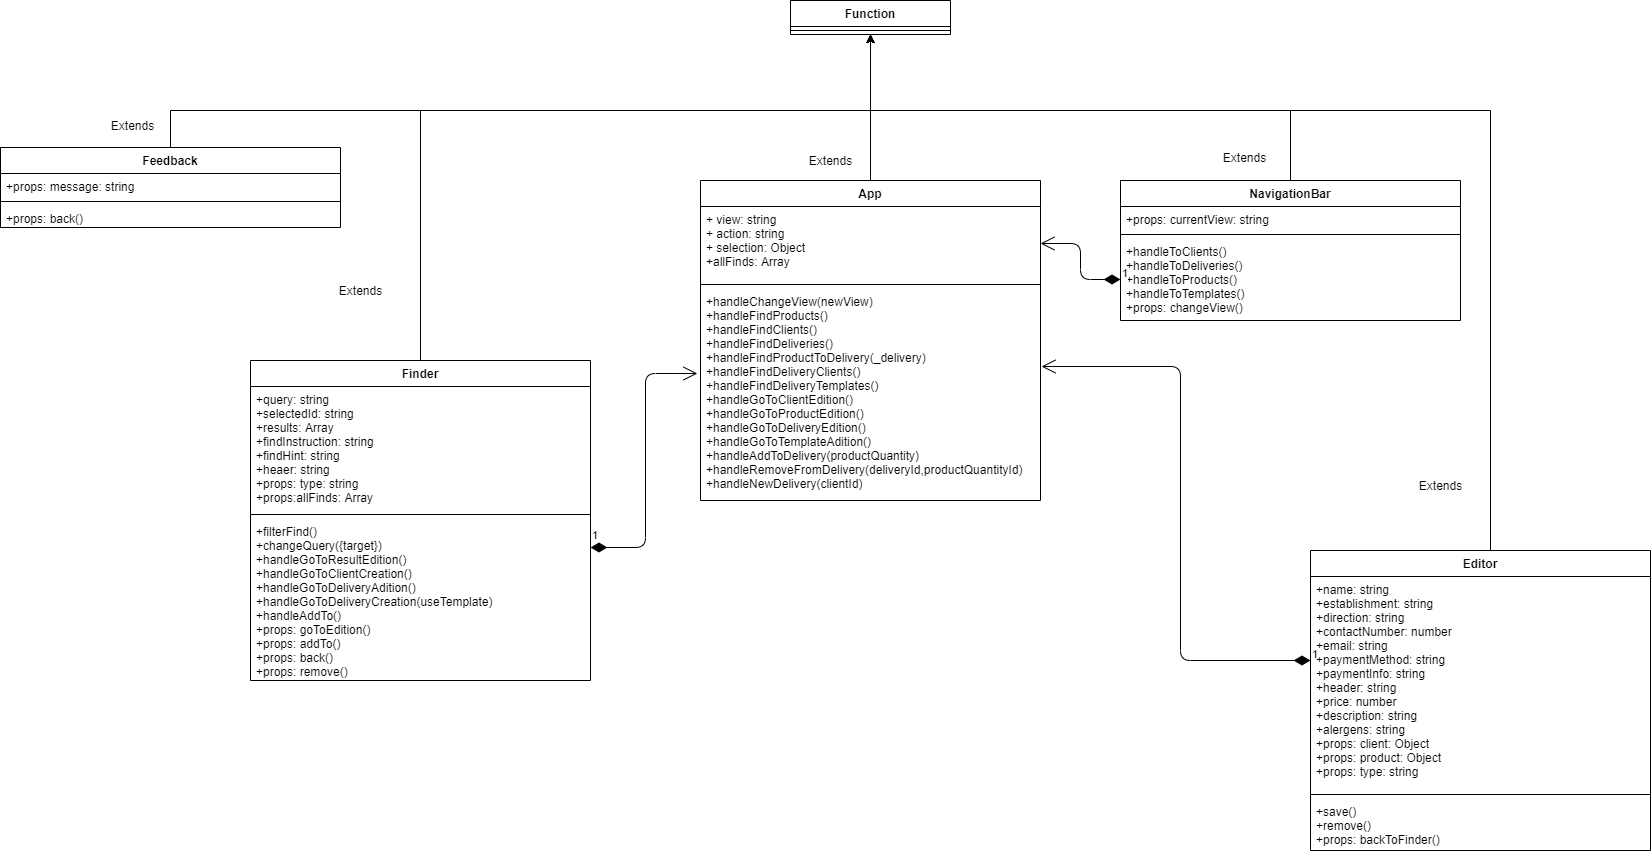

The diagram above was exported from draw.io. Its source (the exported page's mxGraphModel, read from the mxfile embedded in the PNG):
<mxGraphModel dx="2249" dy="745" grid="1" gridSize="10" guides="1" tooltips="1" connect="1" arrows="1" fold="1" page="1" pageScale="1" pageWidth="827" pageHeight="1169" math="0" shadow="0">
  <root>
    <mxCell id="WIyWlLk6GJQsqaUBKTNV-0" />
    <mxCell id="WIyWlLk6GJQsqaUBKTNV-1" parent="WIyWlLk6GJQsqaUBKTNV-0" />
    <mxCell id="b7sbDyoFLdMD9mCZ6Mo8-0" value="Function" style="swimlane;fontStyle=1;align=center;verticalAlign=top;childLayout=stackLayout;horizontal=1;startSize=26;horizontalStack=0;resizeParent=1;resizeParentMax=0;resizeLast=0;collapsible=1;marginBottom=0;" vertex="1" parent="WIyWlLk6GJQsqaUBKTNV-1">
      <mxGeometry x="220" y="90" width="160" height="34" as="geometry" />
    </mxCell>
    <mxCell id="b7sbDyoFLdMD9mCZ6Mo8-2" value="" style="line;strokeWidth=1;fillColor=none;align=left;verticalAlign=middle;spacingTop=-1;spacingLeft=3;spacingRight=3;rotatable=0;labelPosition=right;points=[];portConstraint=eastwest;" vertex="1" parent="b7sbDyoFLdMD9mCZ6Mo8-0">
      <mxGeometry y="26" width="160" height="8" as="geometry" />
    </mxCell>
    <mxCell id="b7sbDyoFLdMD9mCZ6Mo8-8" style="edgeStyle=orthogonalEdgeStyle;rounded=0;orthogonalLoop=1;jettySize=auto;html=1;entryX=0.5;entryY=1;entryDx=0;entryDy=0;" edge="1" parent="WIyWlLk6GJQsqaUBKTNV-1" source="b7sbDyoFLdMD9mCZ6Mo8-4" target="b7sbDyoFLdMD9mCZ6Mo8-0">
      <mxGeometry relative="1" as="geometry" />
    </mxCell>
    <mxCell id="b7sbDyoFLdMD9mCZ6Mo8-9" value="Extends" style="text;html=1;align=center;verticalAlign=middle;resizable=0;points=[];autosize=1;" vertex="1" parent="WIyWlLk6GJQsqaUBKTNV-1">
      <mxGeometry x="230" y="240" width="60" height="20" as="geometry" />
    </mxCell>
    <mxCell id="b7sbDyoFLdMD9mCZ6Mo8-4" value="App" style="swimlane;fontStyle=1;align=center;verticalAlign=top;childLayout=stackLayout;horizontal=1;startSize=26;horizontalStack=0;resizeParent=1;resizeParentMax=0;resizeLast=0;collapsible=1;marginBottom=0;" vertex="1" parent="WIyWlLk6GJQsqaUBKTNV-1">
      <mxGeometry x="130" y="270" width="340" height="320" as="geometry" />
    </mxCell>
    <mxCell id="b7sbDyoFLdMD9mCZ6Mo8-5" value="+ view: string&#10;+ action: string&#10;+ selection: Object&#10;+allFinds: Array" style="text;strokeColor=none;fillColor=none;align=left;verticalAlign=top;spacingLeft=4;spacingRight=4;overflow=hidden;rotatable=0;points=[[0,0.5],[1,0.5]];portConstraint=eastwest;" vertex="1" parent="b7sbDyoFLdMD9mCZ6Mo8-4">
      <mxGeometry y="26" width="340" height="74" as="geometry" />
    </mxCell>
    <mxCell id="b7sbDyoFLdMD9mCZ6Mo8-6" value="" style="line;strokeWidth=1;fillColor=none;align=left;verticalAlign=middle;spacingTop=-1;spacingLeft=3;spacingRight=3;rotatable=0;labelPosition=right;points=[];portConstraint=eastwest;" vertex="1" parent="b7sbDyoFLdMD9mCZ6Mo8-4">
      <mxGeometry y="100" width="340" height="8" as="geometry" />
    </mxCell>
    <mxCell id="b7sbDyoFLdMD9mCZ6Mo8-7" value="+handleChangeView(newView)&#10;+handleFindProducts()&#10;+handleFindClients()&#10;+handleFindDeliveries()&#10;+handleFindProductToDelivery(_delivery)&#10;+handleFindDeliveryClients()&#10;+handleFindDeliveryTemplates()&#10;+handleGoToClientEdition()&#10;+handleGoToProductEdition()&#10;+handleGoToDeliveryEdition()&#10;+handleGoToTemplateAdition()&#10;+handleAddToDelivery(productQuantity)&#10;+handleRemoveFromDelivery(deliveryId,productQuantityId)&#10;+handleNewDelivery(clientId)" style="text;strokeColor=none;fillColor=none;align=left;verticalAlign=top;spacingLeft=4;spacingRight=4;overflow=hidden;rotatable=0;points=[[0,0.5],[1,0.5]];portConstraint=eastwest;" vertex="1" parent="b7sbDyoFLdMD9mCZ6Mo8-4">
      <mxGeometry y="108" width="340" height="212" as="geometry" />
    </mxCell>
    <mxCell id="b7sbDyoFLdMD9mCZ6Mo8-15" style="edgeStyle=orthogonalEdgeStyle;rounded=0;orthogonalLoop=1;jettySize=auto;html=1;entryX=0.5;entryY=1;entryDx=0;entryDy=0;" edge="1" parent="WIyWlLk6GJQsqaUBKTNV-1" source="b7sbDyoFLdMD9mCZ6Mo8-10" target="b7sbDyoFLdMD9mCZ6Mo8-0">
      <mxGeometry relative="1" as="geometry">
        <Array as="points">
          <mxPoint x="-150" y="200" />
          <mxPoint x="300" y="200" />
        </Array>
      </mxGeometry>
    </mxCell>
    <mxCell id="b7sbDyoFLdMD9mCZ6Mo8-10" value="Finder" style="swimlane;fontStyle=1;align=center;verticalAlign=top;childLayout=stackLayout;horizontal=1;startSize=26;horizontalStack=0;resizeParent=1;resizeParentMax=0;resizeLast=0;collapsible=1;marginBottom=0;" vertex="1" parent="WIyWlLk6GJQsqaUBKTNV-1">
      <mxGeometry x="-320" y="450" width="340" height="320" as="geometry">
        <mxRectangle x="-320" y="450" width="70" height="26" as="alternateBounds" />
      </mxGeometry>
    </mxCell>
    <mxCell id="b7sbDyoFLdMD9mCZ6Mo8-11" value="+query: string&#10;+selectedId: string&#10;+results: Array&#10;+findInstruction: string&#10;+findHint: string&#10;+heaer: string&#10;+props: type: string&#10;+props:allFinds: Array" style="text;strokeColor=none;fillColor=none;align=left;verticalAlign=top;spacingLeft=4;spacingRight=4;overflow=hidden;rotatable=0;points=[[0,0.5],[1,0.5]];portConstraint=eastwest;" vertex="1" parent="b7sbDyoFLdMD9mCZ6Mo8-10">
      <mxGeometry y="26" width="340" height="124" as="geometry" />
    </mxCell>
    <mxCell id="b7sbDyoFLdMD9mCZ6Mo8-12" value="" style="line;strokeWidth=1;fillColor=none;align=left;verticalAlign=middle;spacingTop=-1;spacingLeft=3;spacingRight=3;rotatable=0;labelPosition=right;points=[];portConstraint=eastwest;" vertex="1" parent="b7sbDyoFLdMD9mCZ6Mo8-10">
      <mxGeometry y="150" width="340" height="8" as="geometry" />
    </mxCell>
    <mxCell id="b7sbDyoFLdMD9mCZ6Mo8-13" value="+filterFind()&#10;+changeQuery({target})&#10;+handleGoToResultEdition()&#10;+handleGoToClientCreation()&#10;+handleGoToDeliveryAdition()&#10;+handleGoToDeliveryCreation(useTemplate)&#10;+handleAddTo()&#10;+props: goToEdition()&#10;+props: addTo()&#10;+props: back()&#10;+props: remove()" style="text;strokeColor=none;fillColor=none;align=left;verticalAlign=top;spacingLeft=4;spacingRight=4;overflow=hidden;rotatable=0;points=[[0,0.5],[1,0.5]];portConstraint=eastwest;" vertex="1" parent="b7sbDyoFLdMD9mCZ6Mo8-10">
      <mxGeometry y="158" width="340" height="162" as="geometry" />
    </mxCell>
    <mxCell id="b7sbDyoFLdMD9mCZ6Mo8-16" value="Extends" style="text;html=1;align=center;verticalAlign=middle;resizable=0;points=[];autosize=1;" vertex="1" parent="WIyWlLk6GJQsqaUBKTNV-1">
      <mxGeometry x="-240" y="370" width="60" height="20" as="geometry" />
    </mxCell>
    <mxCell id="b7sbDyoFLdMD9mCZ6Mo8-23" value="1" style="endArrow=open;html=1;endSize=12;startArrow=diamondThin;startSize=14;startFill=1;edgeStyle=orthogonalEdgeStyle;align=left;verticalAlign=bottom;entryX=-0.009;entryY=0.401;entryDx=0;entryDy=0;entryPerimeter=0;exitX=1;exitY=0.179;exitDx=0;exitDy=0;exitPerimeter=0;" edge="1" parent="WIyWlLk6GJQsqaUBKTNV-1" source="b7sbDyoFLdMD9mCZ6Mo8-13" target="b7sbDyoFLdMD9mCZ6Mo8-7">
      <mxGeometry x="-1" y="3" relative="1" as="geometry">
        <mxPoint x="10" y="650" as="sourcePoint" />
        <mxPoint x="170" y="650" as="targetPoint" />
      </mxGeometry>
    </mxCell>
    <mxCell id="b7sbDyoFLdMD9mCZ6Mo8-39" style="edgeStyle=orthogonalEdgeStyle;rounded=0;orthogonalLoop=1;jettySize=auto;html=1;entryX=0.5;entryY=1;entryDx=0;entryDy=0;" edge="1" parent="WIyWlLk6GJQsqaUBKTNV-1" source="b7sbDyoFLdMD9mCZ6Mo8-17" target="b7sbDyoFLdMD9mCZ6Mo8-0">
      <mxGeometry relative="1" as="geometry">
        <Array as="points">
          <mxPoint x="920" y="200" />
          <mxPoint x="300" y="200" />
        </Array>
      </mxGeometry>
    </mxCell>
    <mxCell id="b7sbDyoFLdMD9mCZ6Mo8-17" value="Editor&#10;" style="swimlane;fontStyle=1;align=center;verticalAlign=top;childLayout=stackLayout;horizontal=1;startSize=26;horizontalStack=0;resizeParent=1;resizeParentMax=0;resizeLast=0;collapsible=1;marginBottom=0;" vertex="1" parent="WIyWlLk6GJQsqaUBKTNV-1">
      <mxGeometry x="740" y="640" width="340" height="300" as="geometry">
        <mxRectangle x="-320" y="450" width="70" height="26" as="alternateBounds" />
      </mxGeometry>
    </mxCell>
    <mxCell id="b7sbDyoFLdMD9mCZ6Mo8-24" value="1" style="endArrow=open;html=1;endSize=12;startArrow=diamondThin;startSize=14;startFill=1;edgeStyle=orthogonalEdgeStyle;align=left;verticalAlign=bottom;entryX=1.003;entryY=0.368;entryDx=0;entryDy=0;entryPerimeter=0;" edge="1" parent="b7sbDyoFLdMD9mCZ6Mo8-17" target="b7sbDyoFLdMD9mCZ6Mo8-7">
      <mxGeometry x="-1" y="3" relative="1" as="geometry">
        <mxPoint y="110" as="sourcePoint" />
        <mxPoint x="160" y="110" as="targetPoint" />
        <Array as="points">
          <mxPoint x="-130" y="110" />
          <mxPoint x="-130" y="-184" />
        </Array>
      </mxGeometry>
    </mxCell>
    <mxCell id="b7sbDyoFLdMD9mCZ6Mo8-18" value="+name: string&#10;+establishment: string&#10;+direction: string&#10;+contactNumber: number&#10;+email: string&#10;+paymentMethod: string&#10;+paymentInfo: string&#10;+header: string&#10;+price: number&#10;+description: string&#10;+alergens: string&#10;+props: client: Object&#10;+props: product: Object&#10;+props: type: string" style="text;strokeColor=none;fillColor=none;align=left;verticalAlign=top;spacingLeft=4;spacingRight=4;overflow=hidden;rotatable=0;points=[[0,0.5],[1,0.5]];portConstraint=eastwest;" vertex="1" parent="b7sbDyoFLdMD9mCZ6Mo8-17">
      <mxGeometry y="26" width="340" height="214" as="geometry" />
    </mxCell>
    <mxCell id="b7sbDyoFLdMD9mCZ6Mo8-19" value="" style="line;strokeWidth=1;fillColor=none;align=left;verticalAlign=middle;spacingTop=-1;spacingLeft=3;spacingRight=3;rotatable=0;labelPosition=right;points=[];portConstraint=eastwest;" vertex="1" parent="b7sbDyoFLdMD9mCZ6Mo8-17">
      <mxGeometry y="240" width="340" height="8" as="geometry" />
    </mxCell>
    <mxCell id="b7sbDyoFLdMD9mCZ6Mo8-20" value="+save()&#10;+remove()&#10;+props: backToFinder()" style="text;strokeColor=none;fillColor=none;align=left;verticalAlign=top;spacingLeft=4;spacingRight=4;overflow=hidden;rotatable=0;points=[[0,0.5],[1,0.5]];portConstraint=eastwest;" vertex="1" parent="b7sbDyoFLdMD9mCZ6Mo8-17">
      <mxGeometry y="248" width="340" height="52" as="geometry" />
    </mxCell>
    <mxCell id="b7sbDyoFLdMD9mCZ6Mo8-36" style="edgeStyle=orthogonalEdgeStyle;rounded=0;orthogonalLoop=1;jettySize=auto;html=1;entryX=0.5;entryY=1;entryDx=0;entryDy=0;" edge="1" parent="WIyWlLk6GJQsqaUBKTNV-1" source="b7sbDyoFLdMD9mCZ6Mo8-25" target="b7sbDyoFLdMD9mCZ6Mo8-0">
      <mxGeometry relative="1" as="geometry">
        <Array as="points">
          <mxPoint x="720" y="200" />
          <mxPoint x="300" y="200" />
        </Array>
      </mxGeometry>
    </mxCell>
    <mxCell id="b7sbDyoFLdMD9mCZ6Mo8-25" value="NavigationBar" style="swimlane;fontStyle=1;align=center;verticalAlign=top;childLayout=stackLayout;horizontal=1;startSize=26;horizontalStack=0;resizeParent=1;resizeParentMax=0;resizeLast=0;collapsible=1;marginBottom=0;" vertex="1" parent="WIyWlLk6GJQsqaUBKTNV-1">
      <mxGeometry x="550" y="270" width="340" height="140" as="geometry" />
    </mxCell>
    <mxCell id="b7sbDyoFLdMD9mCZ6Mo8-26" value="+props: currentView: string&#10;" style="text;strokeColor=none;fillColor=none;align=left;verticalAlign=top;spacingLeft=4;spacingRight=4;overflow=hidden;rotatable=0;points=[[0,0.5],[1,0.5]];portConstraint=eastwest;" vertex="1" parent="b7sbDyoFLdMD9mCZ6Mo8-25">
      <mxGeometry y="26" width="340" height="24" as="geometry" />
    </mxCell>
    <mxCell id="b7sbDyoFLdMD9mCZ6Mo8-27" value="" style="line;strokeWidth=1;fillColor=none;align=left;verticalAlign=middle;spacingTop=-1;spacingLeft=3;spacingRight=3;rotatable=0;labelPosition=right;points=[];portConstraint=eastwest;" vertex="1" parent="b7sbDyoFLdMD9mCZ6Mo8-25">
      <mxGeometry y="50" width="340" height="8" as="geometry" />
    </mxCell>
    <mxCell id="b7sbDyoFLdMD9mCZ6Mo8-28" value="+handleToClients()&#10;+handleToDeliveries()&#10;+handleToProducts()&#10;+handleToTemplates()&#10;+props: changeView()" style="text;strokeColor=none;fillColor=none;align=left;verticalAlign=top;spacingLeft=4;spacingRight=4;overflow=hidden;rotatable=0;points=[[0,0.5],[1,0.5]];portConstraint=eastwest;" vertex="1" parent="b7sbDyoFLdMD9mCZ6Mo8-25">
      <mxGeometry y="58" width="340" height="82" as="geometry" />
    </mxCell>
    <mxCell id="b7sbDyoFLdMD9mCZ6Mo8-37" value="Extends" style="text;html=1;align=center;verticalAlign=middle;resizable=0;points=[];autosize=1;" vertex="1" parent="WIyWlLk6GJQsqaUBKTNV-1">
      <mxGeometry x="644" y="237" width="60" height="20" as="geometry" />
    </mxCell>
    <mxCell id="b7sbDyoFLdMD9mCZ6Mo8-38" value="Extends" style="text;html=1;align=center;verticalAlign=middle;resizable=0;points=[];autosize=1;" vertex="1" parent="WIyWlLk6GJQsqaUBKTNV-1">
      <mxGeometry x="840" y="565" width="60" height="20" as="geometry" />
    </mxCell>
    <mxCell id="b7sbDyoFLdMD9mCZ6Mo8-40" value="1" style="endArrow=open;html=1;endSize=12;startArrow=diamondThin;startSize=14;startFill=1;edgeStyle=orthogonalEdgeStyle;align=left;verticalAlign=bottom;exitX=0;exitY=0.5;exitDx=0;exitDy=0;entryX=1;entryY=0.5;entryDx=0;entryDy=0;" edge="1" parent="WIyWlLk6GJQsqaUBKTNV-1" source="b7sbDyoFLdMD9mCZ6Mo8-28" target="b7sbDyoFLdMD9mCZ6Mo8-5">
      <mxGeometry x="-1" y="3" relative="1" as="geometry">
        <mxPoint x="650" y="440" as="sourcePoint" />
        <mxPoint x="810" y="440" as="targetPoint" />
      </mxGeometry>
    </mxCell>
    <mxCell id="b7sbDyoFLdMD9mCZ6Mo8-45" style="edgeStyle=orthogonalEdgeStyle;rounded=0;orthogonalLoop=1;jettySize=auto;html=1;entryX=0.5;entryY=1;entryDx=0;entryDy=0;" edge="1" parent="WIyWlLk6GJQsqaUBKTNV-1" source="b7sbDyoFLdMD9mCZ6Mo8-41" target="b7sbDyoFLdMD9mCZ6Mo8-0">
      <mxGeometry relative="1" as="geometry">
        <Array as="points">
          <mxPoint x="-400" y="200" />
          <mxPoint x="300" y="200" />
        </Array>
      </mxGeometry>
    </mxCell>
    <mxCell id="b7sbDyoFLdMD9mCZ6Mo8-41" value="Feedback" style="swimlane;fontStyle=1;align=center;verticalAlign=top;childLayout=stackLayout;horizontal=1;startSize=26;horizontalStack=0;resizeParent=1;resizeParentMax=0;resizeLast=0;collapsible=1;marginBottom=0;" vertex="1" parent="WIyWlLk6GJQsqaUBKTNV-1">
      <mxGeometry x="-570" y="237" width="340" height="80" as="geometry" />
    </mxCell>
    <mxCell id="b7sbDyoFLdMD9mCZ6Mo8-42" value="+props: message: string&#10;" style="text;strokeColor=none;fillColor=none;align=left;verticalAlign=top;spacingLeft=4;spacingRight=4;overflow=hidden;rotatable=0;points=[[0,0.5],[1,0.5]];portConstraint=eastwest;" vertex="1" parent="b7sbDyoFLdMD9mCZ6Mo8-41">
      <mxGeometry y="26" width="340" height="24" as="geometry" />
    </mxCell>
    <mxCell id="b7sbDyoFLdMD9mCZ6Mo8-43" value="" style="line;strokeWidth=1;fillColor=none;align=left;verticalAlign=middle;spacingTop=-1;spacingLeft=3;spacingRight=3;rotatable=0;labelPosition=right;points=[];portConstraint=eastwest;" vertex="1" parent="b7sbDyoFLdMD9mCZ6Mo8-41">
      <mxGeometry y="50" width="340" height="8" as="geometry" />
    </mxCell>
    <mxCell id="b7sbDyoFLdMD9mCZ6Mo8-44" value="+props: back()" style="text;strokeColor=none;fillColor=none;align=left;verticalAlign=top;spacingLeft=4;spacingRight=4;overflow=hidden;rotatable=0;points=[[0,0.5],[1,0.5]];portConstraint=eastwest;" vertex="1" parent="b7sbDyoFLdMD9mCZ6Mo8-41">
      <mxGeometry y="58" width="340" height="22" as="geometry" />
    </mxCell>
    <mxCell id="b7sbDyoFLdMD9mCZ6Mo8-46" value="Extends" style="text;html=1;align=center;verticalAlign=middle;resizable=0;points=[];autosize=1;" vertex="1" parent="WIyWlLk6GJQsqaUBKTNV-1">
      <mxGeometry x="-468" y="205" width="60" height="20" as="geometry" />
    </mxCell>
  </root>
</mxGraphModel>